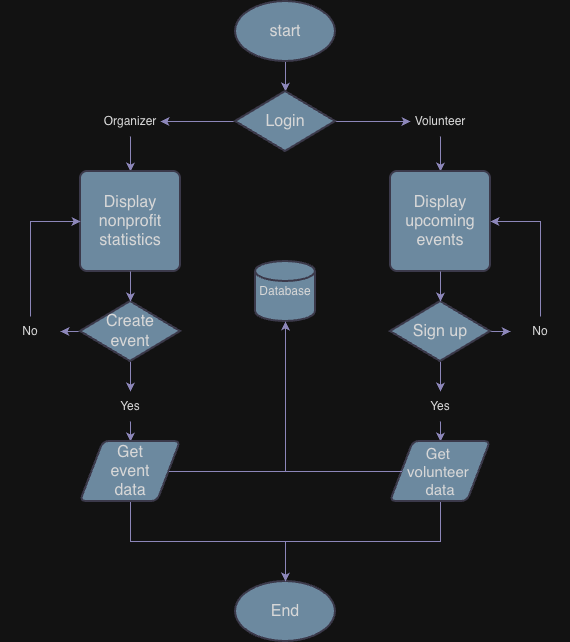

The diagram above was exported from draw.io. Its source (the exported page's mxGraphModel, read from the mxfile embedded in the PNG):
<mxGraphModel dx="1414" dy="790" grid="1" gridSize="10" guides="1" tooltips="1" connect="1" arrows="1" fold="1" page="1" pageScale="1" pageWidth="850" pageHeight="1100" math="0" shadow="0">
  <root>
    <mxCell id="0" />
    <mxCell id="1" parent="0" />
    <mxCell id="9gB8AHS62DjwCMZWcymu-3" edge="1" parent="1" source="9gB8AHS62DjwCMZWcymu-1" style="edgeStyle=orthogonalEdgeStyle;rounded=0;orthogonalLoop=1;jettySize=auto;html=1;exitX=0.5;exitY=1;exitDx=0;exitDy=0;exitPerimeter=0;entryX=0.5;entryY=0;entryDx=0;entryDy=0;strokeColor=#736CA8;labelBackgroundColor=none;fontColor=default;entryPerimeter=0;" target="9gB8AHS62DjwCMZWcymu-4">
      <mxGeometry relative="1" as="geometry">
        <mxPoint x="425" y="130" as="targetPoint" />
      </mxGeometry>
    </mxCell>
    <mxCell id="9gB8AHS62DjwCMZWcymu-1" parent="1" style="strokeWidth=2;html=1;shape=mxgraph.flowchart.start_1;whiteSpace=wrap;fontSize=16;labelBackgroundColor=none;fillColor=#5D7F99;strokeColor=#D0CEE2;fontColor=#1A1A1A;" value="start" vertex="1">
      <mxGeometry height="60" width="100" x="375" y="30" as="geometry" />
    </mxCell>
    <mxCell id="9gB8AHS62DjwCMZWcymu-7" edge="1" parent="1" source="9gB8AHS62DjwCMZWcymu-4" style="edgeStyle=orthogonalEdgeStyle;rounded=0;orthogonalLoop=1;jettySize=auto;html=1;exitX=0;exitY=0.5;exitDx=0;exitDy=0;exitPerimeter=0;entryX=1;entryY=0.5;entryDx=0;entryDy=0;strokeColor=#736CA8;fontColor=#1A1A1A;" target="9gB8AHS62DjwCMZWcymu-6">
      <mxGeometry relative="1" as="geometry" />
    </mxCell>
    <mxCell id="9gB8AHS62DjwCMZWcymu-8" edge="1" parent="1" source="9gB8AHS62DjwCMZWcymu-4" style="edgeStyle=orthogonalEdgeStyle;rounded=0;orthogonalLoop=1;jettySize=auto;html=1;exitX=1;exitY=0.5;exitDx=0;exitDy=0;exitPerimeter=0;entryX=0;entryY=0.5;entryDx=0;entryDy=0;strokeColor=#736CA8;fontColor=#1A1A1A;" target="9gB8AHS62DjwCMZWcymu-5">
      <mxGeometry relative="1" as="geometry" />
    </mxCell>
    <mxCell id="9gB8AHS62DjwCMZWcymu-4" parent="1" style="strokeWidth=2;html=1;shape=mxgraph.flowchart.decision;whiteSpace=wrap;strokeColor=#D0CEE2;fontColor=#1A1A1A;fillColor=#5D7F99;" value="&lt;font style=&quot;font-size: 16px;&quot;&gt;Login&lt;/font&gt;" vertex="1">
      <mxGeometry height="60" width="100" x="375" y="120" as="geometry" />
    </mxCell>
    <mxCell id="9gB8AHS62DjwCMZWcymu-10" edge="1" parent="1" source="9gB8AHS62DjwCMZWcymu-5" style="edgeStyle=orthogonalEdgeStyle;rounded=0;orthogonalLoop=1;jettySize=auto;html=1;exitX=0.5;exitY=1;exitDx=0;exitDy=0;entryX=0.5;entryY=0;entryDx=0;entryDy=0;strokeColor=#736CA8;fontColor=#1A1A1A;" target="9gB8AHS62DjwCMZWcymu-9">
      <mxGeometry relative="1" as="geometry" />
    </mxCell>
    <mxCell id="9gB8AHS62DjwCMZWcymu-5" parent="1" style="text;html=1;whiteSpace=wrap;strokeColor=none;fillColor=none;align=center;verticalAlign=middle;rounded=0;fontColor=#1A1A1A;" value="Volunteer" vertex="1">
      <mxGeometry height="30" width="60" x="550" y="135" as="geometry" />
    </mxCell>
    <mxCell id="9gB8AHS62DjwCMZWcymu-12" edge="1" parent="1" source="9gB8AHS62DjwCMZWcymu-6" style="edgeStyle=orthogonalEdgeStyle;rounded=0;orthogonalLoop=1;jettySize=auto;html=1;exitX=0.5;exitY=1;exitDx=0;exitDy=0;entryX=0.5;entryY=0;entryDx=0;entryDy=0;strokeColor=#736CA8;fontColor=#1A1A1A;" target="9gB8AHS62DjwCMZWcymu-11">
      <mxGeometry relative="1" as="geometry" />
    </mxCell>
    <mxCell id="9gB8AHS62DjwCMZWcymu-6" parent="1" style="text;html=1;whiteSpace=wrap;strokeColor=none;fillColor=none;align=center;verticalAlign=middle;rounded=0;fontColor=#1A1A1A;" value="Organizer" vertex="1">
      <mxGeometry height="30" width="60" x="240" y="135" as="geometry" />
    </mxCell>
    <mxCell id="9gB8AHS62DjwCMZWcymu-9" parent="1" style="rounded=1;whiteSpace=wrap;html=1;absoluteArcSize=1;arcSize=14;strokeWidth=2;strokeColor=#D0CEE2;fontColor=#1A1A1A;fillColor=#5D7F99;" value="&lt;font style=&quot;font-size: 16px;&quot;&gt;Display upcoming events&lt;/font&gt;" vertex="1">
      <mxGeometry height="100" width="100" x="530" y="200" as="geometry" />
    </mxCell>
    <mxCell id="9gB8AHS62DjwCMZWcymu-11" parent="1" style="rounded=1;whiteSpace=wrap;html=1;absoluteArcSize=1;arcSize=14;strokeWidth=2;strokeColor=#D0CEE2;fontColor=#1A1A1A;fillColor=#5D7F99;" value="&lt;font style=&quot;font-size: 16px;&quot;&gt;Display nonprofit statistics&lt;/font&gt;" vertex="1">
      <mxGeometry height="100" width="100" x="220" y="200" as="geometry" />
    </mxCell>
    <mxCell id="9gB8AHS62DjwCMZWcymu-17" edge="1" parent="1" source="9gB8AHS62DjwCMZWcymu-13" style="edgeStyle=orthogonalEdgeStyle;rounded=0;orthogonalLoop=1;jettySize=auto;html=1;exitX=1;exitY=0.5;exitDx=0;exitDy=0;exitPerimeter=0;strokeColor=#736CA8;fontColor=#1A1A1A;" target="9gB8AHS62DjwCMZWcymu-16">
      <mxGeometry relative="1" as="geometry" />
    </mxCell>
    <mxCell id="9gB8AHS62DjwCMZWcymu-18" edge="1" parent="1" source="9gB8AHS62DjwCMZWcymu-13" style="edgeStyle=orthogonalEdgeStyle;rounded=0;orthogonalLoop=1;jettySize=auto;html=1;exitX=0.5;exitY=1;exitDx=0;exitDy=0;exitPerimeter=0;entryX=0.5;entryY=0;entryDx=0;entryDy=0;strokeColor=#736CA8;fontColor=#1A1A1A;" target="9gB8AHS62DjwCMZWcymu-15">
      <mxGeometry relative="1" as="geometry" />
    </mxCell>
    <mxCell id="9gB8AHS62DjwCMZWcymu-13" parent="1" style="strokeWidth=2;html=1;shape=mxgraph.flowchart.decision;whiteSpace=wrap;strokeColor=#D0CEE2;fontColor=#1A1A1A;fillColor=#5D7F99;" value="&lt;font style=&quot;font-size: 16px;&quot;&gt;Sign up&lt;/font&gt;" vertex="1">
      <mxGeometry height="60" width="100" x="530" y="330" as="geometry" />
    </mxCell>
    <mxCell id="9gB8AHS62DjwCMZWcymu-14" edge="1" parent="1" source="9gB8AHS62DjwCMZWcymu-9" style="edgeStyle=orthogonalEdgeStyle;rounded=0;orthogonalLoop=1;jettySize=auto;html=1;exitX=0.5;exitY=1;exitDx=0;exitDy=0;entryX=0.5;entryY=0;entryDx=0;entryDy=0;entryPerimeter=0;strokeColor=#736CA8;fontColor=#1A1A1A;" target="9gB8AHS62DjwCMZWcymu-13">
      <mxGeometry relative="1" as="geometry" />
    </mxCell>
    <mxCell id="9gB8AHS62DjwCMZWcymu-21" edge="1" parent="1" source="9gB8AHS62DjwCMZWcymu-15" style="edgeStyle=orthogonalEdgeStyle;rounded=0;orthogonalLoop=1;jettySize=auto;html=1;exitX=0.5;exitY=1;exitDx=0;exitDy=0;entryX=0.5;entryY=0;entryDx=0;entryDy=0;strokeColor=#736CA8;fontColor=#1A1A1A;" target="9gB8AHS62DjwCMZWcymu-20">
      <mxGeometry relative="1" as="geometry" />
    </mxCell>
    <mxCell id="9gB8AHS62DjwCMZWcymu-15" parent="1" style="text;html=1;whiteSpace=wrap;strokeColor=none;fillColor=none;align=center;verticalAlign=middle;rounded=0;fontColor=#1A1A1A;" value="Yes" vertex="1">
      <mxGeometry height="30" width="60" x="550" y="420" as="geometry" />
    </mxCell>
    <mxCell id="9gB8AHS62DjwCMZWcymu-19" edge="1" parent="1" source="9gB8AHS62DjwCMZWcymu-16" style="edgeStyle=orthogonalEdgeStyle;rounded=0;orthogonalLoop=1;jettySize=auto;html=1;exitX=0.5;exitY=0;exitDx=0;exitDy=0;entryX=1;entryY=0.5;entryDx=0;entryDy=0;strokeColor=#736CA8;fontColor=#1A1A1A;" target="9gB8AHS62DjwCMZWcymu-9">
      <mxGeometry relative="1" as="geometry" />
    </mxCell>
    <mxCell id="9gB8AHS62DjwCMZWcymu-16" parent="1" style="text;html=1;whiteSpace=wrap;strokeColor=none;fillColor=none;align=center;verticalAlign=middle;rounded=0;fontColor=#1A1A1A;" value="No" vertex="1">
      <mxGeometry height="30" width="60" x="650" y="345" as="geometry" />
    </mxCell>
    <mxCell id="9gB8AHS62DjwCMZWcymu-25" edge="1" parent="1" source="9gB8AHS62DjwCMZWcymu-20" style="edgeStyle=orthogonalEdgeStyle;rounded=0;orthogonalLoop=1;jettySize=auto;html=1;exitX=0.5;exitY=1;exitDx=0;exitDy=0;strokeColor=#736CA8;fontColor=#1A1A1A;" target="9gB8AHS62DjwCMZWcymu-24">
      <mxGeometry relative="1" as="geometry" />
    </mxCell>
    <mxCell id="9gB8AHS62DjwCMZWcymu-20" parent="1" style="shape=parallelogram;html=1;strokeWidth=2;perimeter=parallelogramPerimeter;whiteSpace=wrap;rounded=1;arcSize=12;size=0.23;strokeColor=#D0CEE2;fontColor=#1A1A1A;fillColor=#5D7F99;fontSize=15;" value="Get&amp;nbsp;&lt;div&gt;volunteer&amp;nbsp;&lt;/div&gt;&lt;div&gt;data&lt;/div&gt;" vertex="1">
      <mxGeometry height="60" width="100" x="530" y="470" as="geometry" />
    </mxCell>
    <mxCell id="9gB8AHS62DjwCMZWcymu-22" parent="1" style="strokeWidth=2;html=1;shape=mxgraph.flowchart.database;whiteSpace=wrap;strokeColor=#D0CEE2;fontColor=#1A1A1A;fillColor=#5D7F99;" value="Database" vertex="1">
      <mxGeometry height="60" width="60" x="395" y="290" as="geometry" />
    </mxCell>
    <mxCell id="9gB8AHS62DjwCMZWcymu-23" edge="1" parent="1" source="9gB8AHS62DjwCMZWcymu-20" style="edgeStyle=orthogonalEdgeStyle;rounded=0;orthogonalLoop=1;jettySize=auto;html=1;exitX=0;exitY=0.5;exitDx=0;exitDy=0;entryX=0.5;entryY=1;entryDx=0;entryDy=0;entryPerimeter=0;strokeColor=#736CA8;fontColor=#1A1A1A;" target="9gB8AHS62DjwCMZWcymu-22">
      <mxGeometry relative="1" as="geometry" />
    </mxCell>
    <mxCell id="9gB8AHS62DjwCMZWcymu-24" parent="1" style="strokeWidth=2;html=1;shape=mxgraph.flowchart.start_1;whiteSpace=wrap;fontSize=16;labelBackgroundColor=none;fillColor=#5D7F99;strokeColor=#D0CEE2;fontColor=#1A1A1A;" value="End" vertex="1">
      <mxGeometry height="60" width="100" x="375" y="610" as="geometry" />
    </mxCell>
    <mxCell id="9gB8AHS62DjwCMZWcymu-30" edge="1" parent="1" source="9gB8AHS62DjwCMZWcymu-26" style="edgeStyle=orthogonalEdgeStyle;rounded=0;orthogonalLoop=1;jettySize=auto;html=1;exitX=0;exitY=0.5;exitDx=0;exitDy=0;exitPerimeter=0;strokeColor=#736CA8;fontColor=#1A1A1A;" target="9gB8AHS62DjwCMZWcymu-29">
      <mxGeometry relative="1" as="geometry" />
    </mxCell>
    <mxCell id="9gB8AHS62DjwCMZWcymu-31" edge="1" parent="1" source="9gB8AHS62DjwCMZWcymu-26" style="edgeStyle=orthogonalEdgeStyle;rounded=0;orthogonalLoop=1;jettySize=auto;html=1;exitX=0.5;exitY=1;exitDx=0;exitDy=0;exitPerimeter=0;entryX=0.5;entryY=0;entryDx=0;entryDy=0;strokeColor=#736CA8;fontColor=#1A1A1A;" target="9gB8AHS62DjwCMZWcymu-28">
      <mxGeometry relative="1" as="geometry" />
    </mxCell>
    <mxCell id="9gB8AHS62DjwCMZWcymu-26" parent="1" style="strokeWidth=2;html=1;shape=mxgraph.flowchart.decision;whiteSpace=wrap;strokeColor=#D0CEE2;fontColor=#1A1A1A;fillColor=#5D7F99;" value="&lt;font style=&quot;font-size: 16px;&quot;&gt;Create&lt;/font&gt;&lt;div&gt;&lt;font style=&quot;font-size: 16px;&quot;&gt;event&lt;/font&gt;&lt;/div&gt;" vertex="1">
      <mxGeometry height="60" width="100" x="220" y="330" as="geometry" />
    </mxCell>
    <mxCell id="9gB8AHS62DjwCMZWcymu-27" edge="1" parent="1" source="9gB8AHS62DjwCMZWcymu-11" style="edgeStyle=orthogonalEdgeStyle;rounded=0;orthogonalLoop=1;jettySize=auto;html=1;exitX=0.5;exitY=1;exitDx=0;exitDy=0;entryX=0.5;entryY=0;entryDx=0;entryDy=0;entryPerimeter=0;strokeColor=#736CA8;fontColor=#1A1A1A;" target="9gB8AHS62DjwCMZWcymu-26">
      <mxGeometry relative="1" as="geometry" />
    </mxCell>
    <mxCell id="9gB8AHS62DjwCMZWcymu-34" edge="1" parent="1" source="9gB8AHS62DjwCMZWcymu-28" style="edgeStyle=orthogonalEdgeStyle;rounded=0;orthogonalLoop=1;jettySize=auto;html=1;exitX=0.5;exitY=1;exitDx=0;exitDy=0;entryX=0.5;entryY=0;entryDx=0;entryDy=0;strokeColor=#736CA8;fontColor=#1A1A1A;" target="9gB8AHS62DjwCMZWcymu-33">
      <mxGeometry relative="1" as="geometry" />
    </mxCell>
    <mxCell id="9gB8AHS62DjwCMZWcymu-28" parent="1" style="text;html=1;whiteSpace=wrap;strokeColor=none;fillColor=none;align=center;verticalAlign=middle;rounded=0;fontColor=#1A1A1A;" value="Yes" vertex="1">
      <mxGeometry height="30" width="60" x="240" y="420" as="geometry" />
    </mxCell>
    <mxCell id="9gB8AHS62DjwCMZWcymu-32" edge="1" parent="1" source="9gB8AHS62DjwCMZWcymu-29" style="edgeStyle=orthogonalEdgeStyle;rounded=0;orthogonalLoop=1;jettySize=auto;html=1;exitX=0.5;exitY=0;exitDx=0;exitDy=0;entryX=0;entryY=0.5;entryDx=0;entryDy=0;strokeColor=#736CA8;fontColor=#1A1A1A;" target="9gB8AHS62DjwCMZWcymu-11">
      <mxGeometry relative="1" as="geometry" />
    </mxCell>
    <mxCell id="9gB8AHS62DjwCMZWcymu-29" parent="1" style="text;html=1;whiteSpace=wrap;strokeColor=none;fillColor=none;align=center;verticalAlign=middle;rounded=0;fontColor=#1A1A1A;" value="No" vertex="1">
      <mxGeometry height="30" width="60" x="140" y="345" as="geometry" />
    </mxCell>
    <mxCell id="9gB8AHS62DjwCMZWcymu-36" edge="1" parent="1" source="9gB8AHS62DjwCMZWcymu-33" style="edgeStyle=orthogonalEdgeStyle;rounded=0;orthogonalLoop=1;jettySize=auto;html=1;exitX=0.5;exitY=1;exitDx=0;exitDy=0;strokeColor=#736CA8;fontColor=#1A1A1A;" target="9gB8AHS62DjwCMZWcymu-24">
      <mxGeometry relative="1" as="geometry" />
    </mxCell>
    <mxCell id="9gB8AHS62DjwCMZWcymu-33" parent="1" style="shape=parallelogram;html=1;strokeWidth=2;perimeter=parallelogramPerimeter;whiteSpace=wrap;rounded=1;arcSize=12;size=0.23;strokeColor=#D0CEE2;fontColor=#1A1A1A;fillColor=#5D7F99;" value="&lt;font style=&quot;font-size: 16px;&quot;&gt;Get&lt;/font&gt;&lt;div&gt;&lt;font style=&quot;font-size: 16px;&quot;&gt;event&lt;/font&gt;&lt;/div&gt;&lt;div&gt;&lt;font style=&quot;font-size: 16px;&quot;&gt;data&lt;/font&gt;&lt;/div&gt;" vertex="1">
      <mxGeometry height="60" width="100" x="220" y="470" as="geometry" />
    </mxCell>
    <mxCell id="9gB8AHS62DjwCMZWcymu-35" edge="1" parent="1" source="9gB8AHS62DjwCMZWcymu-33" style="edgeStyle=orthogonalEdgeStyle;rounded=0;orthogonalLoop=1;jettySize=auto;html=1;exitX=1;exitY=0.5;exitDx=0;exitDy=0;entryX=0.5;entryY=1;entryDx=0;entryDy=0;entryPerimeter=0;strokeColor=#736CA8;fontColor=#1A1A1A;" target="9gB8AHS62DjwCMZWcymu-22">
      <mxGeometry relative="1" as="geometry" />
    </mxCell>
  </root>
</mxGraphModel>